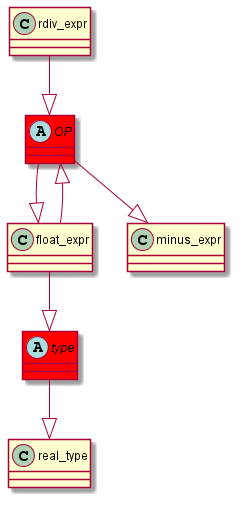

The diagram above was rendered by PlantUML. Its source (embedded in the PNG):
@startuml
abstract class	OP	 #red	
OP	 --|> 	float_expr	
rdiv_expr	 --|> 	OP	
abstract class	type	 #red	
type	 --|> 	real_type	
float_expr	 --|> 	type	
OP	 --|> 	minus_expr	
float_expr	 --|> 	OP	
@enduml